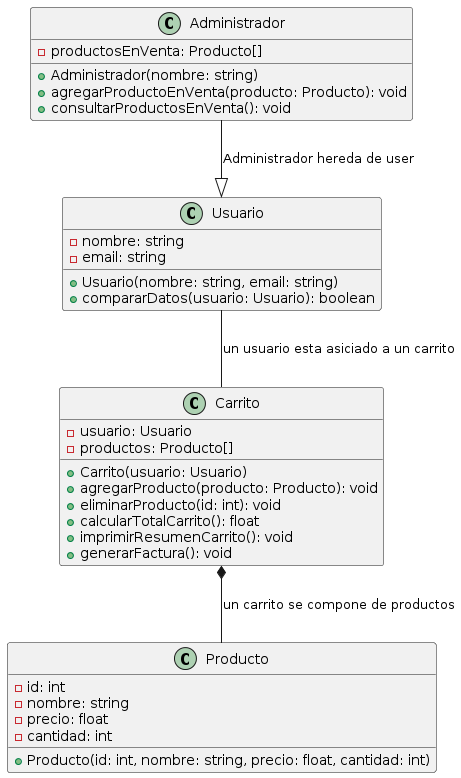

The diagram above was rendered by PlantUML. Its source (embedded in the PNG):
@startuml
class Usuario {
    -nombre: string
    -email: string
    +Usuario(nombre: string, email: string)
    +compararDatos(usuario: Usuario): boolean
}

class Producto {
    -id: int
    -nombre: string
    -precio: float
    -cantidad: int
    +Producto(id: int, nombre: string, precio: float, cantidad: int)
}

class Carrito {
    -usuario: Usuario
    -productos: Producto[]
    +Carrito(usuario: Usuario)
    +agregarProducto(producto: Producto): void
    +eliminarProducto(id: int): void
    +calcularTotalCarrito(): float
    +imprimirResumenCarrito(): void
    +generarFactura(): void
}

class Administrador {
    -productosEnVenta: Producto[]
    +Administrador(nombre: string)
    +agregarProductoEnVenta(producto: Producto): void
    +consultarProductosEnVenta(): void
}
Usuario -- Carrito :un usuario esta asiciado a un carrito

Administrador --|> Usuario : Administrador hereda de user

Carrito*-- Producto :un carrito se compone de productos
@enduml